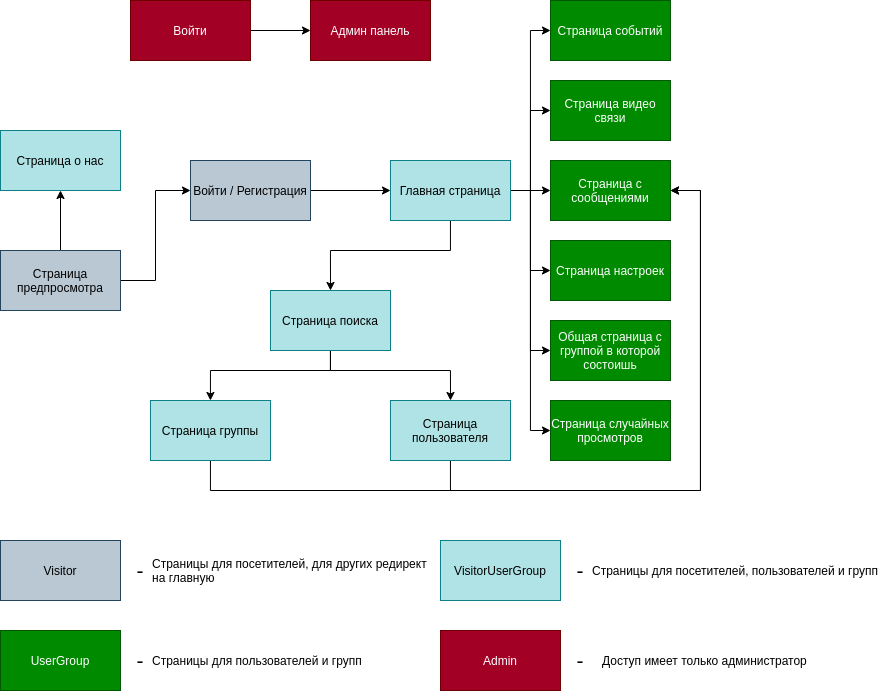

The diagram above was exported from draw.io. Its source (the exported page's mxGraphModel, read from the mxfile embedded in the PNG):
<mxGraphModel dx="2523" dy="1946" grid="1" gridSize="10" guides="1" tooltips="1" connect="1" arrows="1" fold="1" page="1" pageScale="1" pageWidth="850" pageHeight="1100" math="0" shadow="0" extFonts="Permanent Marker^https://fonts.googleapis.com/css?family=Permanent+Marker">
  <root>
    <mxCell id="0" />
    <mxCell id="1" parent="0" />
    <mxCell id="Xh_Qobi1sX7pn0u71KVi-1" style="edgeStyle=orthogonalEdgeStyle;rounded=0;orthogonalLoop=1;jettySize=auto;html=1;entryX=0;entryY=0.5;entryDx=0;entryDy=0;" parent="1" source="Xh_Qobi1sX7pn0u71KVi-3" target="Xh_Qobi1sX7pn0u71KVi-5" edge="1">
      <mxGeometry relative="1" as="geometry" />
    </mxCell>
    <mxCell id="Xh_Qobi1sX7pn0u71KVi-2" style="edgeStyle=orthogonalEdgeStyle;rounded=0;orthogonalLoop=1;jettySize=auto;html=1;entryX=0.5;entryY=1;entryDx=0;entryDy=0;fontSize=12;" parent="1" source="Xh_Qobi1sX7pn0u71KVi-3" target="Xh_Qobi1sX7pn0u71KVi-33" edge="1">
      <mxGeometry relative="1" as="geometry" />
    </mxCell>
    <mxCell id="Xh_Qobi1sX7pn0u71KVi-3" value="Страница предпросмотра" style="rounded=0;whiteSpace=wrap;html=1;fillColor=#bac8d3;strokeColor=#23445d;" parent="1" vertex="1">
      <mxGeometry x="-60" y="110" width="120" height="60" as="geometry" />
    </mxCell>
    <mxCell id="Xh_Qobi1sX7pn0u71KVi-4" style="edgeStyle=orthogonalEdgeStyle;rounded=0;orthogonalLoop=1;jettySize=auto;html=1;entryX=0;entryY=0.5;entryDx=0;entryDy=0;" parent="1" source="Xh_Qobi1sX7pn0u71KVi-5" target="Xh_Qobi1sX7pn0u71KVi-16" edge="1">
      <mxGeometry relative="1" as="geometry" />
    </mxCell>
    <mxCell id="Xh_Qobi1sX7pn0u71KVi-5" value="Войти / Регистрация" style="rounded=0;whiteSpace=wrap;html=1;fillColor=#bac8d3;strokeColor=#23445d;" parent="1" vertex="1">
      <mxGeometry x="130" y="20" width="120" height="60" as="geometry" />
    </mxCell>
    <mxCell id="Xh_Qobi1sX7pn0u71KVi-6" style="edgeStyle=orthogonalEdgeStyle;rounded=0;orthogonalLoop=1;jettySize=auto;html=1;entryX=0;entryY=0.5;entryDx=0;entryDy=0;" parent="1" source="Xh_Qobi1sX7pn0u71KVi-7" target="Xh_Qobi1sX7pn0u71KVi-8" edge="1">
      <mxGeometry relative="1" as="geometry" />
    </mxCell>
    <mxCell id="Xh_Qobi1sX7pn0u71KVi-7" value="Войти" style="rounded=0;whiteSpace=wrap;html=1;fillColor=#a20025;strokeColor=#6F0000;fontColor=#ffffff;" parent="1" vertex="1">
      <mxGeometry x="70" y="-140" width="120" height="60" as="geometry" />
    </mxCell>
    <mxCell id="Xh_Qobi1sX7pn0u71KVi-8" value="Админ панель" style="rounded=0;whiteSpace=wrap;html=1;fillColor=#a20025;strokeColor=#6F0000;fontColor=#ffffff;" parent="1" vertex="1">
      <mxGeometry x="250" y="-140" width="120" height="60" as="geometry" />
    </mxCell>
    <mxCell id="Xh_Qobi1sX7pn0u71KVi-9" style="edgeStyle=orthogonalEdgeStyle;rounded=0;orthogonalLoop=1;jettySize=auto;html=1;entryX=0;entryY=0.5;entryDx=0;entryDy=0;" parent="1" source="Xh_Qobi1sX7pn0u71KVi-16" target="Xh_Qobi1sX7pn0u71KVi-17" edge="1">
      <mxGeometry relative="1" as="geometry" />
    </mxCell>
    <mxCell id="Xh_Qobi1sX7pn0u71KVi-10" style="edgeStyle=orthogonalEdgeStyle;rounded=0;orthogonalLoop=1;jettySize=auto;html=1;entryX=0;entryY=0.5;entryDx=0;entryDy=0;" parent="1" source="Xh_Qobi1sX7pn0u71KVi-16" target="Xh_Qobi1sX7pn0u71KVi-18" edge="1">
      <mxGeometry relative="1" as="geometry" />
    </mxCell>
    <mxCell id="Xh_Qobi1sX7pn0u71KVi-11" style="edgeStyle=orthogonalEdgeStyle;rounded=0;orthogonalLoop=1;jettySize=auto;html=1;entryX=0;entryY=0.5;entryDx=0;entryDy=0;" parent="1" source="Xh_Qobi1sX7pn0u71KVi-16" target="Xh_Qobi1sX7pn0u71KVi-19" edge="1">
      <mxGeometry relative="1" as="geometry" />
    </mxCell>
    <mxCell id="Xh_Qobi1sX7pn0u71KVi-12" style="edgeStyle=orthogonalEdgeStyle;rounded=0;orthogonalLoop=1;jettySize=auto;html=1;entryX=0.5;entryY=0;entryDx=0;entryDy=0;" parent="1" source="Xh_Qobi1sX7pn0u71KVi-16" target="Xh_Qobi1sX7pn0u71KVi-22" edge="1">
      <mxGeometry relative="1" as="geometry">
        <Array as="points">
          <mxPoint x="390" y="110" />
          <mxPoint x="270" y="110" />
        </Array>
      </mxGeometry>
    </mxCell>
    <mxCell id="Xh_Qobi1sX7pn0u71KVi-13" style="edgeStyle=orthogonalEdgeStyle;rounded=0;orthogonalLoop=1;jettySize=auto;html=1;entryX=0;entryY=0.5;entryDx=0;entryDy=0;" parent="1" source="Xh_Qobi1sX7pn0u71KVi-16" target="Xh_Qobi1sX7pn0u71KVi-27" edge="1">
      <mxGeometry relative="1" as="geometry">
        <Array as="points">
          <mxPoint x="470" y="50" />
          <mxPoint x="470" y="210" />
        </Array>
      </mxGeometry>
    </mxCell>
    <mxCell id="Xh_Qobi1sX7pn0u71KVi-14" style="edgeStyle=orthogonalEdgeStyle;rounded=0;orthogonalLoop=1;jettySize=auto;html=1;entryX=0;entryY=0.5;entryDx=0;entryDy=0;" parent="1" source="Xh_Qobi1sX7pn0u71KVi-16" target="Xh_Qobi1sX7pn0u71KVi-28" edge="1">
      <mxGeometry relative="1" as="geometry" />
    </mxCell>
    <mxCell id="Xh_Qobi1sX7pn0u71KVi-15" style="edgeStyle=orthogonalEdgeStyle;rounded=0;orthogonalLoop=1;jettySize=auto;html=1;entryX=0;entryY=0.5;entryDx=0;entryDy=0;fontSize=12;" parent="1" source="Xh_Qobi1sX7pn0u71KVi-16" target="Xh_Qobi1sX7pn0u71KVi-34" edge="1">
      <mxGeometry relative="1" as="geometry" />
    </mxCell>
    <mxCell id="Xh_Qobi1sX7pn0u71KVi-16" value="Главная страница" style="rounded=0;whiteSpace=wrap;html=1;fillColor=#b0e3e6;strokeColor=#0e8088;" parent="1" vertex="1">
      <mxGeometry x="330" y="20" width="120" height="60" as="geometry" />
    </mxCell>
    <mxCell id="Xh_Qobi1sX7pn0u71KVi-17" value="Страница видео связи" style="rounded=0;whiteSpace=wrap;html=1;fillColor=#008a00;strokeColor=#005700;fontColor=#ffffff;" parent="1" vertex="1">
      <mxGeometry x="490" y="-60" width="120" height="60" as="geometry" />
    </mxCell>
    <mxCell id="Xh_Qobi1sX7pn0u71KVi-18" value="Страница с сообщениями" style="rounded=0;whiteSpace=wrap;html=1;fillColor=#008a00;strokeColor=#005700;fontColor=#ffffff;" parent="1" vertex="1">
      <mxGeometry x="490" y="20" width="120" height="60" as="geometry" />
    </mxCell>
    <mxCell id="Xh_Qobi1sX7pn0u71KVi-19" value="Страница настроек" style="rounded=0;whiteSpace=wrap;html=1;fillColor=#008a00;strokeColor=#005700;fontColor=#ffffff;" parent="1" vertex="1">
      <mxGeometry x="490" y="100" width="120" height="60" as="geometry" />
    </mxCell>
    <mxCell id="Xh_Qobi1sX7pn0u71KVi-20" style="edgeStyle=orthogonalEdgeStyle;rounded=0;orthogonalLoop=1;jettySize=auto;html=1;entryX=0.5;entryY=0;entryDx=0;entryDy=0;" parent="1" source="Xh_Qobi1sX7pn0u71KVi-22" target="Xh_Qobi1sX7pn0u71KVi-24" edge="1">
      <mxGeometry relative="1" as="geometry">
        <Array as="points">
          <mxPoint x="270" y="230" />
          <mxPoint x="150" y="230" />
          <mxPoint x="150" y="260" />
        </Array>
      </mxGeometry>
    </mxCell>
    <mxCell id="Xh_Qobi1sX7pn0u71KVi-21" style="edgeStyle=orthogonalEdgeStyle;rounded=0;orthogonalLoop=1;jettySize=auto;html=1;entryX=0.5;entryY=0;entryDx=0;entryDy=0;" parent="1" source="Xh_Qobi1sX7pn0u71KVi-22" target="Xh_Qobi1sX7pn0u71KVi-26" edge="1">
      <mxGeometry relative="1" as="geometry">
        <Array as="points">
          <mxPoint x="270" y="230" />
          <mxPoint x="390" y="230" />
        </Array>
      </mxGeometry>
    </mxCell>
    <mxCell id="Xh_Qobi1sX7pn0u71KVi-22" value="Страница поиска" style="rounded=0;whiteSpace=wrap;html=1;fillColor=#b0e3e6;strokeColor=#0e8088;" parent="1" vertex="1">
      <mxGeometry x="210" y="150" width="120" height="60" as="geometry" />
    </mxCell>
    <mxCell id="Xh_Qobi1sX7pn0u71KVi-23" style="edgeStyle=orthogonalEdgeStyle;rounded=0;orthogonalLoop=1;jettySize=auto;html=1;entryX=1;entryY=0.5;entryDx=0;entryDy=0;fontSize=16;" parent="1" source="Xh_Qobi1sX7pn0u71KVi-24" target="Xh_Qobi1sX7pn0u71KVi-18" edge="1">
      <mxGeometry relative="1" as="geometry">
        <Array as="points">
          <mxPoint x="150" y="350" />
          <mxPoint x="640" y="350" />
          <mxPoint x="640" y="50" />
        </Array>
      </mxGeometry>
    </mxCell>
    <mxCell id="Xh_Qobi1sX7pn0u71KVi-24" value="Страница группы" style="rounded=0;whiteSpace=wrap;html=1;fillColor=#b0e3e6;strokeColor=#0e8088;" parent="1" vertex="1">
      <mxGeometry x="90" y="260" width="120" height="60" as="geometry" />
    </mxCell>
    <mxCell id="Xh_Qobi1sX7pn0u71KVi-25" style="edgeStyle=orthogonalEdgeStyle;rounded=0;orthogonalLoop=1;jettySize=auto;html=1;entryX=1;entryY=0.5;entryDx=0;entryDy=0;fontSize=16;" parent="1" source="Xh_Qobi1sX7pn0u71KVi-26" target="Xh_Qobi1sX7pn0u71KVi-18" edge="1">
      <mxGeometry relative="1" as="geometry">
        <Array as="points">
          <mxPoint x="390" y="350" />
          <mxPoint x="640" y="350" />
          <mxPoint x="640" y="50" />
        </Array>
      </mxGeometry>
    </mxCell>
    <mxCell id="Xh_Qobi1sX7pn0u71KVi-26" value="Страница пользователя" style="rounded=0;whiteSpace=wrap;html=1;fillColor=#b0e3e6;strokeColor=#0e8088;" parent="1" vertex="1">
      <mxGeometry x="330" y="260" width="120" height="60" as="geometry" />
    </mxCell>
    <mxCell id="Xh_Qobi1sX7pn0u71KVi-27" value="Общая страница с группой в которой состоишь" style="rounded=0;whiteSpace=wrap;html=1;fillColor=#008a00;strokeColor=#005700;fontColor=#ffffff;" parent="1" vertex="1">
      <mxGeometry x="490" y="180" width="120" height="60" as="geometry" />
    </mxCell>
    <mxCell id="Xh_Qobi1sX7pn0u71KVi-28" value="Страница случайных просмотров" style="rounded=0;whiteSpace=wrap;html=1;fillColor=#008a00;strokeColor=#005700;fontColor=#ffffff;" parent="1" vertex="1">
      <mxGeometry x="490" y="260" width="120" height="60" as="geometry" />
    </mxCell>
    <mxCell id="Xh_Qobi1sX7pn0u71KVi-33" value="Страница о нас" style="rounded=0;whiteSpace=wrap;html=1;fontSize=12;align=center;fillColor=#b0e3e6;strokeColor=#0e8088;" parent="1" vertex="1">
      <mxGeometry x="-60" y="-10" width="120" height="60" as="geometry" />
    </mxCell>
    <mxCell id="Xh_Qobi1sX7pn0u71KVi-34" value="Страница событий" style="rounded=0;whiteSpace=wrap;html=1;fontSize=12;align=center;fillColor=#008a00;strokeColor=#005700;fontColor=#ffffff;" parent="1" vertex="1">
      <mxGeometry x="490" y="-140" width="120" height="60" as="geometry" />
    </mxCell>
    <mxCell id="Xh_Qobi1sX7pn0u71KVi-89" value="" style="group" parent="1" vertex="1" connectable="0">
      <mxGeometry x="380" y="400" width="440" height="60" as="geometry" />
    </mxCell>
    <mxCell id="Xh_Qobi1sX7pn0u71KVi-80" value="VisitorUserGroup" style="rounded=0;whiteSpace=wrap;html=1;fillColor=#b0e3e6;strokeColor=#0e8088;" parent="Xh_Qobi1sX7pn0u71KVi-89" vertex="1">
      <mxGeometry width="120" height="60" as="geometry" />
    </mxCell>
    <mxCell id="Xh_Qobi1sX7pn0u71KVi-81" value="&lt;div&gt;&lt;span&gt;Страницы для посетителей, пользователей и групп&lt;/span&gt;&lt;/div&gt;" style="text;html=1;strokeColor=none;fillColor=none;align=left;verticalAlign=middle;whiteSpace=wrap;rounded=0;" parent="Xh_Qobi1sX7pn0u71KVi-89" vertex="1">
      <mxGeometry x="150" y="20" width="290" height="20" as="geometry" />
    </mxCell>
    <mxCell id="Xh_Qobi1sX7pn0u71KVi-82" value="&lt;font style=&quot;font-size: 21px&quot;&gt;-&lt;/font&gt;" style="text;html=1;strokeColor=none;fillColor=none;align=center;verticalAlign=middle;whiteSpace=wrap;rounded=0;fontSize=16;" parent="Xh_Qobi1sX7pn0u71KVi-89" vertex="1">
      <mxGeometry x="120" y="20" width="40" height="20" as="geometry" />
    </mxCell>
    <mxCell id="Xh_Qobi1sX7pn0u71KVi-90" value="" style="group" parent="1" vertex="1" connectable="0">
      <mxGeometry x="-60" y="400" width="430" height="60" as="geometry" />
    </mxCell>
    <mxCell id="Xh_Qobi1sX7pn0u71KVi-73" value="Visitor" style="rounded=0;whiteSpace=wrap;html=1;fillColor=#bac8d3;strokeColor=#23445d;" parent="Xh_Qobi1sX7pn0u71KVi-90" vertex="1">
      <mxGeometry width="120" height="60" as="geometry" />
    </mxCell>
    <mxCell id="Xh_Qobi1sX7pn0u71KVi-78" value="&lt;div&gt;&lt;span&gt;Страницы для посетителей, для других редирект на главную&lt;/span&gt;&lt;/div&gt;" style="text;html=1;strokeColor=none;fillColor=none;align=left;verticalAlign=middle;whiteSpace=wrap;rounded=0;" parent="Xh_Qobi1sX7pn0u71KVi-90" vertex="1">
      <mxGeometry x="150" y="20" width="280" height="20" as="geometry" />
    </mxCell>
    <mxCell id="Xh_Qobi1sX7pn0u71KVi-79" value="&lt;font style=&quot;font-size: 21px&quot;&gt;-&lt;/font&gt;" style="text;html=1;strokeColor=none;fillColor=none;align=center;verticalAlign=middle;whiteSpace=wrap;rounded=0;fontSize=16;" parent="Xh_Qobi1sX7pn0u71KVi-90" vertex="1">
      <mxGeometry x="120" y="20" width="40" height="20" as="geometry" />
    </mxCell>
    <mxCell id="Xh_Qobi1sX7pn0u71KVi-91" value="" style="group" parent="1" vertex="1" connectable="0">
      <mxGeometry x="380" y="490" width="390" height="60" as="geometry" />
    </mxCell>
    <mxCell id="Xh_Qobi1sX7pn0u71KVi-36" value="Admin" style="rounded=0;whiteSpace=wrap;html=1;fillColor=#a20025;strokeColor=#6F0000;fontColor=#ffffff;" parent="Xh_Qobi1sX7pn0u71KVi-91" vertex="1">
      <mxGeometry width="120" height="60" as="geometry" />
    </mxCell>
    <mxCell id="Xh_Qobi1sX7pn0u71KVi-71" value="&lt;div&gt;&lt;span&gt;Доступ имеет только администратор&lt;/span&gt;&lt;/div&gt;" style="text;html=1;strokeColor=none;fillColor=none;align=left;verticalAlign=middle;whiteSpace=wrap;rounded=0;" parent="Xh_Qobi1sX7pn0u71KVi-91" vertex="1">
      <mxGeometry x="160" y="20" width="230" height="20" as="geometry" />
    </mxCell>
    <mxCell id="Xh_Qobi1sX7pn0u71KVi-72" value="&lt;font style=&quot;font-size: 21px&quot;&gt;-&lt;/font&gt;" style="text;html=1;strokeColor=none;fillColor=none;align=center;verticalAlign=middle;whiteSpace=wrap;rounded=0;fontSize=16;" parent="Xh_Qobi1sX7pn0u71KVi-91" vertex="1">
      <mxGeometry x="120" y="20" width="40" height="20" as="geometry" />
    </mxCell>
    <mxCell id="Xh_Qobi1sX7pn0u71KVi-92" value="" style="group" parent="1" vertex="1" connectable="0">
      <mxGeometry x="-60" y="490" width="440" height="60" as="geometry" />
    </mxCell>
    <mxCell id="Xh_Qobi1sX7pn0u71KVi-86" value="UserGroup" style="rounded=0;whiteSpace=wrap;html=1;fillColor=#008a00;strokeColor=#005700;fontColor=#ffffff;" parent="Xh_Qobi1sX7pn0u71KVi-92" vertex="1">
      <mxGeometry width="120" height="60" as="geometry" />
    </mxCell>
    <mxCell id="Xh_Qobi1sX7pn0u71KVi-87" value="&lt;div&gt;&lt;span&gt;Страницы для пользователей и групп&lt;/span&gt;&lt;/div&gt;" style="text;html=1;strokeColor=none;fillColor=none;align=left;verticalAlign=middle;whiteSpace=wrap;rounded=0;" parent="Xh_Qobi1sX7pn0u71KVi-92" vertex="1">
      <mxGeometry x="150" y="20" width="290" height="20" as="geometry" />
    </mxCell>
    <mxCell id="Xh_Qobi1sX7pn0u71KVi-88" value="&lt;font style=&quot;font-size: 21px&quot;&gt;-&lt;/font&gt;" style="text;html=1;strokeColor=none;fillColor=none;align=center;verticalAlign=middle;whiteSpace=wrap;rounded=0;fontSize=16;" parent="Xh_Qobi1sX7pn0u71KVi-92" vertex="1">
      <mxGeometry x="120" y="20" width="40" height="20" as="geometry" />
    </mxCell>
  </root>
</mxGraphModel>